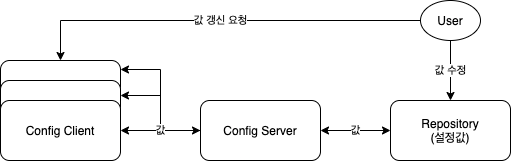

The diagram above was exported from draw.io. Its source (the exported page's mxGraphModel, read from the mxfile embedded in the PNG):
<mxGraphModel dx="946" dy="593" grid="1" gridSize="10" guides="1" tooltips="1" connect="1" arrows="1" fold="1" page="1" pageScale="1" pageWidth="827" pageHeight="1169" math="0" shadow="0">
  <root>
    <mxCell id="PxpLEEXLgYeJO6oe-2J9-0" />
    <mxCell id="PxpLEEXLgYeJO6oe-2J9-1" parent="PxpLEEXLgYeJO6oe-2J9-0" />
    <mxCell id="QJ4JMITpJ3GmPUzLv7_6-15" value="값" style="edgeStyle=orthogonalEdgeStyle;rounded=0;orthogonalLoop=1;jettySize=auto;html=1;entryX=0;entryY=0.5;entryDx=0;entryDy=0;startArrow=classic;startFill=1;" parent="PxpLEEXLgYeJO6oe-2J9-1" source="QJ4JMITpJ3GmPUzLv7_6-0" target="QJ4JMITpJ3GmPUzLv7_6-1" edge="1">
      <mxGeometry relative="1" as="geometry" />
    </mxCell>
    <mxCell id="u2GhVS6heBksfCVIPhuc-0" style="edgeStyle=orthogonalEdgeStyle;rounded=0;orthogonalLoop=1;jettySize=auto;html=1;entryX=1;entryY=0.25;entryDx=0;entryDy=0;" edge="1" parent="PxpLEEXLgYeJO6oe-2J9-1" source="QJ4JMITpJ3GmPUzLv7_6-0" target="QJ4JMITpJ3GmPUzLv7_6-3">
      <mxGeometry relative="1" as="geometry" />
    </mxCell>
    <mxCell id="u2GhVS6heBksfCVIPhuc-1" style="edgeStyle=orthogonalEdgeStyle;rounded=0;orthogonalLoop=1;jettySize=auto;html=1;entryX=1;entryY=0.15;entryDx=0;entryDy=0;entryPerimeter=0;" edge="1" parent="PxpLEEXLgYeJO6oe-2J9-1" source="QJ4JMITpJ3GmPUzLv7_6-0" target="QJ4JMITpJ3GmPUzLv7_6-2">
      <mxGeometry relative="1" as="geometry" />
    </mxCell>
    <mxCell id="QJ4JMITpJ3GmPUzLv7_6-0" value="Config Server" style="rounded=1;whiteSpace=wrap;html=1;" parent="PxpLEEXLgYeJO6oe-2J9-1" vertex="1">
      <mxGeometry x="359" y="230" width="120" height="60" as="geometry" />
    </mxCell>
    <mxCell id="QJ4JMITpJ3GmPUzLv7_6-1" value="Repository&lt;br&gt;(설정값)" style="rounded=1;whiteSpace=wrap;html=1;" parent="PxpLEEXLgYeJO6oe-2J9-1" vertex="1">
      <mxGeometry x="549" y="230" width="120" height="60" as="geometry" />
    </mxCell>
    <mxCell id="QJ4JMITpJ3GmPUzLv7_6-2" value="Config Server" style="rounded=1;whiteSpace=wrap;html=1;" parent="PxpLEEXLgYeJO6oe-2J9-1" vertex="1">
      <mxGeometry x="159" y="190" width="120" height="60" as="geometry" />
    </mxCell>
    <mxCell id="QJ4JMITpJ3GmPUzLv7_6-3" value="Config Server" style="rounded=1;whiteSpace=wrap;html=1;" parent="PxpLEEXLgYeJO6oe-2J9-1" vertex="1">
      <mxGeometry x="159" y="210" width="120" height="60" as="geometry" />
    </mxCell>
    <mxCell id="QJ4JMITpJ3GmPUzLv7_6-9" value="값" style="edgeStyle=orthogonalEdgeStyle;rounded=0;orthogonalLoop=1;jettySize=auto;html=1;entryX=0;entryY=0.5;entryDx=0;entryDy=0;startArrow=classic;startFill=1;" parent="PxpLEEXLgYeJO6oe-2J9-1" source="QJ4JMITpJ3GmPUzLv7_6-4" target="QJ4JMITpJ3GmPUzLv7_6-0" edge="1">
      <mxGeometry relative="1" as="geometry" />
    </mxCell>
    <mxCell id="QJ4JMITpJ3GmPUzLv7_6-4" value="Config Client" style="rounded=1;whiteSpace=wrap;html=1;" parent="PxpLEEXLgYeJO6oe-2J9-1" vertex="1">
      <mxGeometry x="159" y="230" width="120" height="60" as="geometry" />
    </mxCell>
    <mxCell id="QJ4JMITpJ3GmPUzLv7_6-7" value="값 수정" style="edgeStyle=orthogonalEdgeStyle;rounded=0;orthogonalLoop=1;jettySize=auto;html=1;entryX=0.5;entryY=0;entryDx=0;entryDy=0;" parent="PxpLEEXLgYeJO6oe-2J9-1" source="QJ4JMITpJ3GmPUzLv7_6-6" target="QJ4JMITpJ3GmPUzLv7_6-1" edge="1">
      <mxGeometry relative="1" as="geometry" />
    </mxCell>
    <mxCell id="QJ4JMITpJ3GmPUzLv7_6-8" value="값 갱신 요청" style="edgeStyle=orthogonalEdgeStyle;rounded=0;orthogonalLoop=1;jettySize=auto;html=1;" parent="PxpLEEXLgYeJO6oe-2J9-1" source="QJ4JMITpJ3GmPUzLv7_6-6" target="QJ4JMITpJ3GmPUzLv7_6-2" edge="1">
      <mxGeometry relative="1" as="geometry" />
    </mxCell>
    <mxCell id="QJ4JMITpJ3GmPUzLv7_6-6" value="User" style="ellipse;whiteSpace=wrap;html=1;" parent="PxpLEEXLgYeJO6oe-2J9-1" vertex="1">
      <mxGeometry x="579" y="130" width="60" height="40" as="geometry" />
    </mxCell>
  </root>
</mxGraphModel>